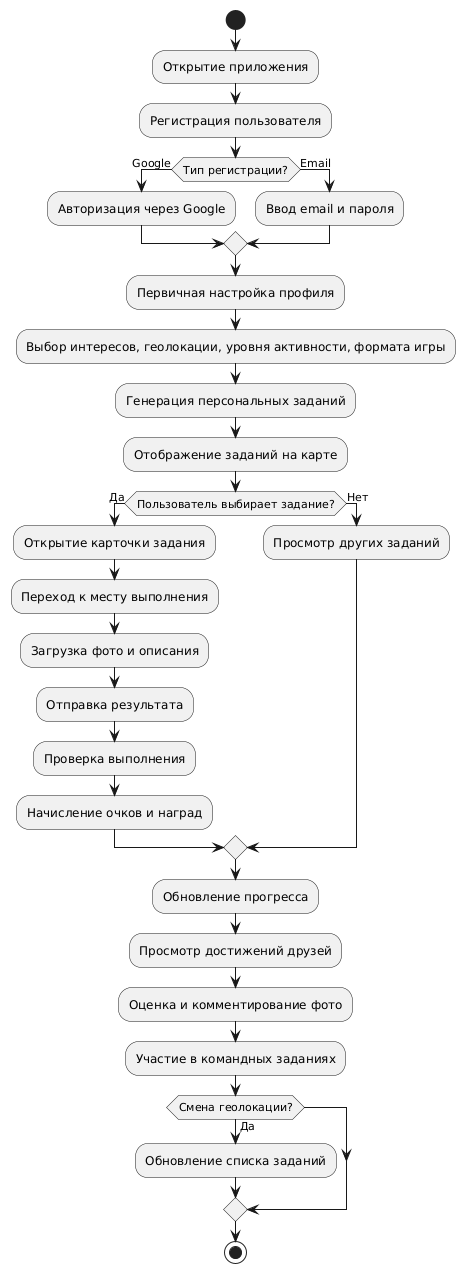

The diagram above was rendered by PlantUML. Its source (embedded in the PNG):
@startuml
start

:Открытие приложения;
:Регистрация пользователя;
if (Тип регистрации?) then (Google)
  :Авторизация через Google;
else (Email)
  :Ввод email и пароля;
endif

:Первичная настройка профиля;
:Выбор интересов, геолокации, уровня активности, формата игры;

:Генерация персональных заданий;
:Отображение заданий на карте;

if (Пользователь выбирает задание?) then (Да)
  :Открытие карточки задания;
  :Переход к месту выполнения;
  :Загрузка фото и описания;
  :Отправка результата;
  :Проверка выполнения;
  :Начисление очков и наград;
else (Нет)
  :Просмотр других заданий;
endif

:Обновление прогресса;
:Просмотр достижений друзей;
:Оценка и комментирование фото;
:Участие в командных заданиях;

if (Смена геолокации?) then (Да)
  :Обновление списка заданий;
endif

stop
@enduml